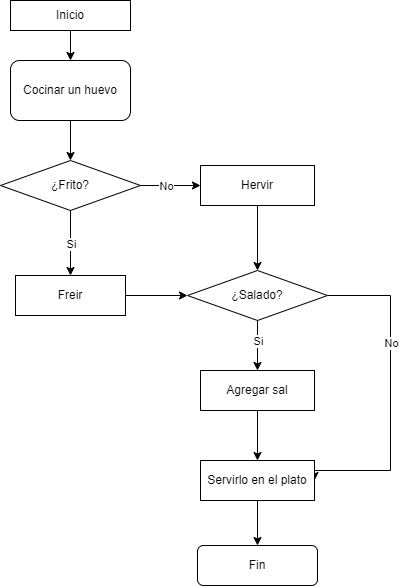

The diagram above was exported from draw.io. Its source (the exported page's mxGraphModel, read from the mxfile embedded in the PNG):
<mxGraphModel dx="1393" dy="728" grid="1" gridSize="10" guides="1" tooltips="1" connect="1" arrows="1" fold="1" page="1" pageScale="1" pageWidth="827" pageHeight="1169" math="0" shadow="0">
  <root>
    <mxCell id="0" />
    <mxCell id="1" parent="0" />
    <mxCell id="RlCJ-BhwsXN-p1IAEvRo-9" style="edgeStyle=orthogonalEdgeStyle;rounded=0;orthogonalLoop=1;jettySize=auto;html=1;entryX=0.5;entryY=0;entryDx=0;entryDy=0;" edge="1" parent="1" source="RlCJ-BhwsXN-p1IAEvRo-7" target="RlCJ-BhwsXN-p1IAEvRo-8">
      <mxGeometry relative="1" as="geometry" />
    </mxCell>
    <mxCell id="RlCJ-BhwsXN-p1IAEvRo-7" value="Cocinar un huevo" style="rounded=1;whiteSpace=wrap;html=1;" vertex="1" parent="1">
      <mxGeometry x="220" y="100" width="120" height="60" as="geometry" />
    </mxCell>
    <mxCell id="RlCJ-BhwsXN-p1IAEvRo-12" style="edgeStyle=orthogonalEdgeStyle;rounded=0;orthogonalLoop=1;jettySize=auto;html=1;entryX=0.5;entryY=0;entryDx=0;entryDy=0;" edge="1" parent="1" source="RlCJ-BhwsXN-p1IAEvRo-8" target="RlCJ-BhwsXN-p1IAEvRo-11">
      <mxGeometry relative="1" as="geometry" />
    </mxCell>
    <mxCell id="RlCJ-BhwsXN-p1IAEvRo-22" value="Si" style="edgeLabel;html=1;align=center;verticalAlign=middle;resizable=0;points=[];" vertex="1" connectable="0" parent="RlCJ-BhwsXN-p1IAEvRo-12">
      <mxGeometry y="1" relative="1" as="geometry">
        <mxPoint x="-1" as="offset" />
      </mxGeometry>
    </mxCell>
    <mxCell id="RlCJ-BhwsXN-p1IAEvRo-13" style="edgeStyle=orthogonalEdgeStyle;rounded=0;orthogonalLoop=1;jettySize=auto;html=1;entryX=0;entryY=0.5;entryDx=0;entryDy=0;" edge="1" parent="1" source="RlCJ-BhwsXN-p1IAEvRo-8" target="RlCJ-BhwsXN-p1IAEvRo-10">
      <mxGeometry relative="1" as="geometry" />
    </mxCell>
    <mxCell id="RlCJ-BhwsXN-p1IAEvRo-23" value="No" style="edgeLabel;html=1;align=center;verticalAlign=middle;resizable=0;points=[];" vertex="1" connectable="0" parent="RlCJ-BhwsXN-p1IAEvRo-13">
      <mxGeometry x="-0.04" y="-2" relative="1" as="geometry">
        <mxPoint x="-4" y="-2" as="offset" />
      </mxGeometry>
    </mxCell>
    <mxCell id="RlCJ-BhwsXN-p1IAEvRo-8" value="¿Frito?" style="rhombus;whiteSpace=wrap;html=1;" vertex="1" parent="1">
      <mxGeometry x="210" y="200" width="140" height="50" as="geometry" />
    </mxCell>
    <mxCell id="RlCJ-BhwsXN-p1IAEvRo-15" style="edgeStyle=orthogonalEdgeStyle;rounded=0;orthogonalLoop=1;jettySize=auto;html=1;entryX=0.5;entryY=0;entryDx=0;entryDy=0;" edge="1" parent="1" source="RlCJ-BhwsXN-p1IAEvRo-10" target="RlCJ-BhwsXN-p1IAEvRo-14">
      <mxGeometry relative="1" as="geometry" />
    </mxCell>
    <mxCell id="RlCJ-BhwsXN-p1IAEvRo-10" value="Hervir" style="rounded=0;whiteSpace=wrap;html=1;" vertex="1" parent="1">
      <mxGeometry x="410" y="205" width="114" height="40" as="geometry" />
    </mxCell>
    <mxCell id="RlCJ-BhwsXN-p1IAEvRo-17" style="edgeStyle=orthogonalEdgeStyle;rounded=0;orthogonalLoop=1;jettySize=auto;html=1;entryX=0;entryY=0.5;entryDx=0;entryDy=0;" edge="1" parent="1" source="RlCJ-BhwsXN-p1IAEvRo-11" target="RlCJ-BhwsXN-p1IAEvRo-14">
      <mxGeometry relative="1" as="geometry" />
    </mxCell>
    <mxCell id="RlCJ-BhwsXN-p1IAEvRo-11" value="Freir" style="rounded=0;whiteSpace=wrap;html=1;" vertex="1" parent="1">
      <mxGeometry x="225" y="315" width="110" height="40" as="geometry" />
    </mxCell>
    <mxCell id="RlCJ-BhwsXN-p1IAEvRo-20" style="edgeStyle=orthogonalEdgeStyle;rounded=0;orthogonalLoop=1;jettySize=auto;html=1;" edge="1" parent="1" source="RlCJ-BhwsXN-p1IAEvRo-14" target="RlCJ-BhwsXN-p1IAEvRo-18">
      <mxGeometry relative="1" as="geometry" />
    </mxCell>
    <mxCell id="RlCJ-BhwsXN-p1IAEvRo-25" value="Si" style="edgeLabel;html=1;align=center;verticalAlign=middle;resizable=0;points=[];" vertex="1" connectable="0" parent="RlCJ-BhwsXN-p1IAEvRo-20">
      <mxGeometry x="-0.2" relative="1" as="geometry">
        <mxPoint as="offset" />
      </mxGeometry>
    </mxCell>
    <mxCell id="RlCJ-BhwsXN-p1IAEvRo-26" style="edgeStyle=orthogonalEdgeStyle;rounded=0;orthogonalLoop=1;jettySize=auto;html=1;entryX=1;entryY=0.5;entryDx=0;entryDy=0;exitX=1;exitY=0.5;exitDx=0;exitDy=0;" edge="1" parent="1" source="RlCJ-BhwsXN-p1IAEvRo-14" target="RlCJ-BhwsXN-p1IAEvRo-19">
      <mxGeometry relative="1" as="geometry">
        <Array as="points">
          <mxPoint x="600" y="335" />
          <mxPoint x="600" y="510" />
          <mxPoint x="524" y="510" />
        </Array>
      </mxGeometry>
    </mxCell>
    <mxCell id="RlCJ-BhwsXN-p1IAEvRo-27" value="No" style="edgeLabel;html=1;align=center;verticalAlign=middle;resizable=0;points=[];" vertex="1" connectable="0" parent="RlCJ-BhwsXN-p1IAEvRo-26">
      <mxGeometry x="-0.3191" relative="1" as="geometry">
        <mxPoint as="offset" />
      </mxGeometry>
    </mxCell>
    <mxCell id="RlCJ-BhwsXN-p1IAEvRo-14" value="¿Salado?" style="rhombus;whiteSpace=wrap;html=1;" vertex="1" parent="1">
      <mxGeometry x="397" y="310" width="140" height="50" as="geometry" />
    </mxCell>
    <mxCell id="RlCJ-BhwsXN-p1IAEvRo-21" style="edgeStyle=orthogonalEdgeStyle;rounded=0;orthogonalLoop=1;jettySize=auto;html=1;entryX=0.5;entryY=0;entryDx=0;entryDy=0;" edge="1" parent="1" source="RlCJ-BhwsXN-p1IAEvRo-18" target="RlCJ-BhwsXN-p1IAEvRo-19">
      <mxGeometry relative="1" as="geometry" />
    </mxCell>
    <mxCell id="RlCJ-BhwsXN-p1IAEvRo-18" value="Agregar sal" style="rounded=0;whiteSpace=wrap;html=1;" vertex="1" parent="1">
      <mxGeometry x="410" y="410" width="114" height="40" as="geometry" />
    </mxCell>
    <mxCell id="RlCJ-BhwsXN-p1IAEvRo-28" style="edgeStyle=orthogonalEdgeStyle;rounded=0;orthogonalLoop=1;jettySize=auto;html=1;entryX=0.5;entryY=0;entryDx=0;entryDy=0;" edge="1" parent="1" source="RlCJ-BhwsXN-p1IAEvRo-19" target="RlCJ-BhwsXN-p1IAEvRo-24">
      <mxGeometry relative="1" as="geometry" />
    </mxCell>
    <mxCell id="RlCJ-BhwsXN-p1IAEvRo-19" value="Servirlo en el plato" style="rounded=0;whiteSpace=wrap;html=1;" vertex="1" parent="1">
      <mxGeometry x="410" y="500" width="114" height="40" as="geometry" />
    </mxCell>
    <mxCell id="RlCJ-BhwsXN-p1IAEvRo-24" value="Fin" style="rounded=1;whiteSpace=wrap;html=1;" vertex="1" parent="1">
      <mxGeometry x="407" y="585" width="120" height="40" as="geometry" />
    </mxCell>
    <mxCell id="RlCJ-BhwsXN-p1IAEvRo-30" style="edgeStyle=orthogonalEdgeStyle;rounded=0;orthogonalLoop=1;jettySize=auto;html=1;" edge="1" parent="1" source="RlCJ-BhwsXN-p1IAEvRo-29" target="RlCJ-BhwsXN-p1IAEvRo-7">
      <mxGeometry relative="1" as="geometry" />
    </mxCell>
    <mxCell id="RlCJ-BhwsXN-p1IAEvRo-29" value="Inicio" style="rounded=0;whiteSpace=wrap;html=1;" vertex="1" parent="1">
      <mxGeometry x="220" y="40" width="120" height="30" as="geometry" />
    </mxCell>
  </root>
</mxGraphModel>